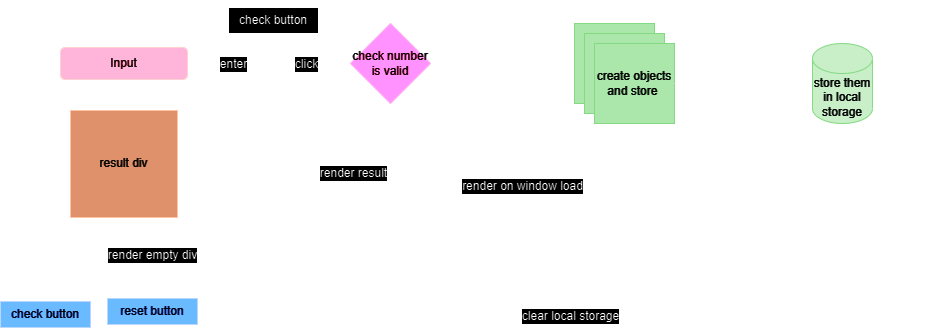

The diagram above was exported from draw.io. Its source (the exported page's mxGraphModel, read from the mxfile embedded in the PNG):
<mxGraphModel dx="1300" dy="1178" grid="1" gridSize="10" guides="1" tooltips="1" connect="1" arrows="1" fold="1" page="0" pageScale="1" pageWidth="850" pageHeight="1100" math="0" shadow="0">
  <root>
    <mxCell id="0" />
    <mxCell id="1" parent="0" />
    <mxCell id="mcn3j12dEFF2lz6II30l-36" style="edgeStyle=none;curved=1;rounded=0;orthogonalLoop=1;jettySize=auto;html=1;exitX=1;exitY=0.5;exitDx=0;exitDy=0;fontSize=12;startSize=8;endSize=8;" edge="1" parent="1" source="mcn3j12dEFF2lz6II30l-1">
      <mxGeometry relative="1" as="geometry">
        <mxPoint x="349.28570701962417" y="56.95238095238096" as="targetPoint" />
      </mxGeometry>
    </mxCell>
    <mxCell id="mcn3j12dEFF2lz6II30l-37" value="enter" style="edgeLabel;html=1;align=center;verticalAlign=middle;resizable=0;points=[];fontSize=12;" vertex="1" connectable="0" parent="mcn3j12dEFF2lz6II30l-36">
      <mxGeometry x="0.0336" relative="1" as="geometry">
        <mxPoint as="offset" />
      </mxGeometry>
    </mxCell>
    <mxCell id="mcn3j12dEFF2lz6II30l-44" style="edgeStyle=none;curved=0;rounded=0;orthogonalLoop=1;jettySize=auto;html=1;fontSize=12;startSize=8;endSize=8;strokeColor=default;" edge="1" parent="1">
      <mxGeometry relative="1" as="geometry">
        <mxPoint x="200" y="40" as="sourcePoint" />
        <mxPoint x="300" y="10" as="targetPoint" />
        <Array as="points">
          <mxPoint x="200" y="10" />
        </Array>
      </mxGeometry>
    </mxCell>
    <mxCell id="mcn3j12dEFF2lz6II30l-1" value="Input" style="rounded=1;whiteSpace=wrap;html=1;fillColor=#a20025;strokeColor=#6F0000;fontColor=#ffffff;" vertex="1" parent="1">
      <mxGeometry x="133" y="41" width="127" height="32" as="geometry" />
    </mxCell>
    <mxCell id="mcn3j12dEFF2lz6II30l-21" style="edgeStyle=none;curved=1;rounded=0;orthogonalLoop=1;jettySize=auto;html=1;fontSize=12;startSize=8;endSize=8;entryX=0.986;entryY=0.575;entryDx=0;entryDy=0;entryPerimeter=0;" edge="1" parent="1" target="mcn3j12dEFF2lz6II30l-2">
      <mxGeometry relative="1" as="geometry">
        <mxPoint x="751.9999262491863" y="191" as="targetPoint" />
        <mxPoint x="707" y="161" as="sourcePoint" />
      </mxGeometry>
    </mxCell>
    <mxCell id="mcn3j12dEFF2lz6II30l-23" value="render result" style="edgeLabel;html=1;align=center;verticalAlign=middle;resizable=0;points=[];fontSize=12;" vertex="1" connectable="0" parent="mcn3j12dEFF2lz6II30l-21">
      <mxGeometry x="0.2308" y="2" relative="1" as="geometry">
        <mxPoint as="offset" />
      </mxGeometry>
    </mxCell>
    <mxCell id="mcn3j12dEFF2lz6II30l-25" style="edgeStyle=none;curved=1;rounded=0;orthogonalLoop=1;jettySize=auto;html=1;fontSize=12;startSize=8;endSize=8;entryX=0.991;entryY=0.828;entryDx=0;entryDy=0;entryPerimeter=0;" edge="1" parent="1">
      <mxGeometry relative="1" as="geometry">
        <mxPoint x="249.03700000000003" y="186.596" as="targetPoint" />
        <mxPoint x="916" y="178" as="sourcePoint" />
      </mxGeometry>
    </mxCell>
    <mxCell id="mcn3j12dEFF2lz6II30l-28" value="&lt;span style=&quot;color: rgba(0, 0, 0, 0); font-family: monospace; font-size: 0px; text-align: start;&quot;&gt;%3CmxGraphModel%3E%3Croot%3E%3CmxCell%20id%3D%220%22%2F%3E%3CmxCell%20id%3D%221%22%20parent%3D%220%22%2F%3E%3CmxCell%20id%3D%222%22%20value%3D%22on%20window%20load%20render%20previous%20entries%22%20style%3D%22edgeLabel%3Bhtml%3D1%3Balign%3Dcenter%3BverticalAlign%3Dmiddle%3Bresizable%3D0%3Bpoints%3D%5B%5D%3BfontSize%3D12%3B%22%20vertex%3D%221%22%20connectable%3D%220%22%20parent%3D%221%22%3E%3CmxGeometry%20x%3D%22820.8422925540422%22%20y%3D%22162.63928021782658%22%20as%3D%22geometry%22%2F%3E%3C%2FmxCell%3E%3C%2Froot%3E%3C%2FmxGraphModel%3&lt;/span&gt;&lt;span style=&quot;color: rgba(0, 0, 0, 0); font-family: monospace; font-size: 0px; text-align: start;&quot;&gt;%3CmxGraphModel%3E%3Croot%3E%3CmxCell%20id%3D%220%22%2F%3E%3CmxCell%20id%3D%221%22%20parent%3D%220%22%2F%3E%3CmxCell%20id%3D%222%22%20value%3D%22on%20window%20load%20render%20previous%20entries%22%20style%3D%22edgeLabel%3Bhtml%3D1%3Balign%3Dcenter%3BverticalAlign%3Dmiddle%3Bresizable%3D0%3Bpoints%3D%5B%5D%3BfontSize%3D12%3B%22%20vertex%3D%221%22%20connectable%3D%220%22%20parent%3D%221%22%3E%3CmxGeometry%20x%3D%22820.8422925540422%22%20y%3D%22162.63928021782658%22%20as%3D%22geometry%22%2F%3E%3C%2FmxCell%3E%3C%2Froot%3E%3C%2FmxGraphModel%3Erender&amp;nbsp;&lt;/span&gt;" style="edgeLabel;html=1;align=center;verticalAlign=middle;resizable=0;points=[];fontSize=12;" vertex="1" connectable="0" parent="mcn3j12dEFF2lz6II30l-25">
      <mxGeometry x="-0.0669" y="2" relative="1" as="geometry">
        <mxPoint as="offset" />
      </mxGeometry>
    </mxCell>
    <mxCell id="mcn3j12dEFF2lz6II30l-29" value="render on window load" style="edgeLabel;html=1;align=center;verticalAlign=middle;resizable=0;points=[];fontSize=12;" vertex="1" connectable="0" parent="mcn3j12dEFF2lz6II30l-25">
      <mxGeometry x="-0.0371" y="-3" relative="1" as="geometry">
        <mxPoint as="offset" />
      </mxGeometry>
    </mxCell>
    <mxCell id="mcn3j12dEFF2lz6II30l-2" value="result div" style="whiteSpace=wrap;html=1;aspect=fixed;fillColor=#a0522d;fontColor=#ffffff;strokeColor=#6D1F00;" vertex="1" parent="1">
      <mxGeometry x="143" y="104" width="107" height="107" as="geometry" />
    </mxCell>
    <mxCell id="mcn3j12dEFF2lz6II30l-33" style="edgeStyle=none;curved=1;rounded=0;orthogonalLoop=1;jettySize=auto;html=1;entryX=0;entryY=0.5;entryDx=0;entryDy=0;fontSize=12;startSize=8;endSize=8;" edge="1" parent="1" target="mcn3j12dEFF2lz6II30l-6">
      <mxGeometry relative="1" as="geometry">
        <mxPoint x="345" y="56" as="sourcePoint" />
      </mxGeometry>
    </mxCell>
    <mxCell id="mcn3j12dEFF2lz6II30l-35" value="click" style="edgeLabel;html=1;align=center;verticalAlign=middle;resizable=0;points=[];fontSize=12;" vertex="1" connectable="0" parent="mcn3j12dEFF2lz6II30l-33">
      <mxGeometry x="-0.1523" y="-1" relative="1" as="geometry">
        <mxPoint as="offset" />
      </mxGeometry>
    </mxCell>
    <mxCell id="mcn3j12dEFF2lz6II30l-34" style="edgeStyle=none;curved=1;rounded=0;orthogonalLoop=1;jettySize=auto;html=1;exitX=0.5;exitY=1;exitDx=0;exitDy=0;fontSize=12;startSize=8;endSize=8;" edge="1" parent="1" source="mcn3j12dEFF2lz6II30l-3">
      <mxGeometry relative="1" as="geometry">
        <mxPoint x="345.95238095238096" y="56.88393256777806" as="targetPoint" />
      </mxGeometry>
    </mxCell>
    <mxCell id="mcn3j12dEFF2lz6II30l-3" value="check button" style="rounded=0;whiteSpace=wrap;html=1;" vertex="1" parent="1">
      <mxGeometry x="301" y="1" width="90" height="26" as="geometry" />
    </mxCell>
    <mxCell id="mcn3j12dEFF2lz6II30l-40" style="edgeStyle=none;curved=1;rounded=0;orthogonalLoop=1;jettySize=auto;html=1;exitX=0.5;exitY=0;exitDx=0;exitDy=0;entryX=0.75;entryY=1;entryDx=0;entryDy=0;fontSize=12;startSize=8;endSize=8;" edge="1" parent="1" source="mcn3j12dEFF2lz6II30l-4" target="mcn3j12dEFF2lz6II30l-2">
      <mxGeometry relative="1" as="geometry" />
    </mxCell>
    <mxCell id="mcn3j12dEFF2lz6II30l-41" value="render empty div" style="edgeLabel;html=1;align=center;verticalAlign=middle;resizable=0;points=[];fontSize=12;" vertex="1" connectable="0" parent="mcn3j12dEFF2lz6II30l-40">
      <mxGeometry x="0.0826" relative="1" as="geometry">
        <mxPoint as="offset" />
      </mxGeometry>
    </mxCell>
    <mxCell id="mcn3j12dEFF2lz6II30l-43" style="edgeStyle=none;curved=0;rounded=0;orthogonalLoop=1;jettySize=auto;html=1;exitX=1;exitY=0.5;exitDx=0;exitDy=0;fontSize=12;startSize=8;endSize=8;" edge="1" parent="1" source="mcn3j12dEFF2lz6II30l-4">
      <mxGeometry relative="1" as="geometry">
        <mxPoint x="950" y="80" as="targetPoint" />
        <Array as="points">
          <mxPoint x="1010" y="310" />
          <mxPoint x="1010" y="80" />
        </Array>
      </mxGeometry>
    </mxCell>
    <mxCell id="mcn3j12dEFF2lz6II30l-45" value="clear local storage" style="edgeLabel;html=1;align=center;verticalAlign=middle;resizable=0;points=[];fontSize=12;" vertex="1" connectable="0" parent="mcn3j12dEFF2lz6II30l-43">
      <mxGeometry x="-0.2774" y="-2" relative="1" as="geometry">
        <mxPoint x="-1" as="offset" />
      </mxGeometry>
    </mxCell>
    <mxCell id="mcn3j12dEFF2lz6II30l-4" value="reset button" style="rounded=0;whiteSpace=wrap;html=1;fillColor=#0050ef;fontColor=#ffffff;strokeColor=#001DBC;" vertex="1" parent="1">
      <mxGeometry x="180" y="292" width="90" height="26" as="geometry" />
    </mxCell>
    <mxCell id="mcn3j12dEFF2lz6II30l-18" style="edgeStyle=none;curved=1;rounded=0;orthogonalLoop=1;jettySize=auto;html=1;exitX=1;exitY=0.5;exitDx=0;exitDy=0;fontSize=12;startSize=8;endSize=8;" edge="1" parent="1" source="mcn3j12dEFF2lz6II30l-6">
      <mxGeometry relative="1" as="geometry">
        <mxPoint x="642.7930339944774" y="56.72413793103448" as="targetPoint" />
      </mxGeometry>
    </mxCell>
    <mxCell id="mcn3j12dEFF2lz6II30l-6" value="check number is valid" style="rhombus;whiteSpace=wrap;html=1;fillColor=#d80073;fontColor=#ffffff;strokeColor=#A50040;" vertex="1" parent="1">
      <mxGeometry x="423" y="17" width="80" height="80" as="geometry" />
    </mxCell>
    <mxCell id="mcn3j12dEFF2lz6II30l-14" value="" style="whiteSpace=wrap;html=1;aspect=fixed;fillColor=#003B00;fontColor=#ffffff;strokeColor=#005700;" vertex="1" parent="1">
      <mxGeometry x="647" y="17" width="80" height="80" as="geometry" />
    </mxCell>
    <mxCell id="mcn3j12dEFF2lz6II30l-15" value="" style="whiteSpace=wrap;html=1;aspect=fixed;fillColor=#003B00;fontColor=#ffffff;strokeColor=#005700;" vertex="1" parent="1">
      <mxGeometry x="657" y="27" width="80" height="80" as="geometry" />
    </mxCell>
    <mxCell id="mcn3j12dEFF2lz6II30l-20" style="edgeStyle=none;curved=1;rounded=0;orthogonalLoop=1;jettySize=auto;html=1;exitX=0.5;exitY=1;exitDx=0;exitDy=0;fontSize=12;startSize=8;endSize=8;" edge="1" parent="1" source="mcn3j12dEFF2lz6II30l-16">
      <mxGeometry relative="1" as="geometry">
        <mxPoint x="707" y="162" as="targetPoint" />
      </mxGeometry>
    </mxCell>
    <mxCell id="mcn3j12dEFF2lz6II30l-16" value="create objects and store&amp;nbsp;" style="whiteSpace=wrap;html=1;aspect=fixed;fillColor=#003B00;fontColor=#ffffff;strokeColor=#005700;" vertex="1" parent="1">
      <mxGeometry x="667" y="37" width="80" height="80" as="geometry" />
    </mxCell>
    <mxCell id="mcn3j12dEFF2lz6II30l-22" style="edgeStyle=none;curved=1;rounded=0;orthogonalLoop=1;jettySize=auto;html=1;exitX=0.5;exitY=1;exitDx=0;exitDy=0;exitPerimeter=0;fontSize=12;startSize=8;endSize=8;" edge="1" parent="1" source="mcn3j12dEFF2lz6II30l-17">
      <mxGeometry relative="1" as="geometry">
        <mxPoint x="915" y="180" as="targetPoint" />
      </mxGeometry>
    </mxCell>
    <mxCell id="mcn3j12dEFF2lz6II30l-17" value="store them in local storage" style="shape=cylinder3;whiteSpace=wrap;html=1;boundedLbl=1;backgroundOutline=1;size=15;fillColor=#002600;fontColor=#ffffff;strokeColor=#005700;" vertex="1" parent="1">
      <mxGeometry x="885" y="37" width="60" height="80" as="geometry" />
    </mxCell>
    <mxCell id="mcn3j12dEFF2lz6II30l-19" style="edgeStyle=none;curved=1;rounded=0;orthogonalLoop=1;jettySize=auto;html=1;exitX=1;exitY=0.5;exitDx=0;exitDy=0;entryX=0;entryY=0.5;entryDx=0;entryDy=0;entryPerimeter=0;fontSize=12;startSize=8;endSize=8;" edge="1" parent="1" source="mcn3j12dEFF2lz6II30l-16" target="mcn3j12dEFF2lz6II30l-17">
      <mxGeometry relative="1" as="geometry" />
    </mxCell>
    <mxCell id="mcn3j12dEFF2lz6II30l-38" value="check button" style="rounded=0;whiteSpace=wrap;html=1;fillColor=#0050ef;fontColor=#ffffff;strokeColor=#001DBC;" vertex="1" parent="1">
      <mxGeometry x="73" y="295" width="90" height="26" as="geometry" />
    </mxCell>
    <mxCell id="mcn3j12dEFF2lz6II30l-39" value="" style="endArrow=none;dashed=1;html=1;rounded=0;fontSize=12;startSize=8;endSize=8;curved=1;entryX=0.556;entryY=-0.052;entryDx=0;entryDy=0;entryPerimeter=0;" edge="1" parent="1" target="mcn3j12dEFF2lz6II30l-38">
      <mxGeometry width="50" height="50" relative="1" as="geometry">
        <mxPoint x="348" y="1" as="sourcePoint" />
        <mxPoint x="75" y="80" as="targetPoint" />
        <Array as="points">
          <mxPoint x="1" y="-53" />
        </Array>
      </mxGeometry>
    </mxCell>
  </root>
</mxGraphModel>